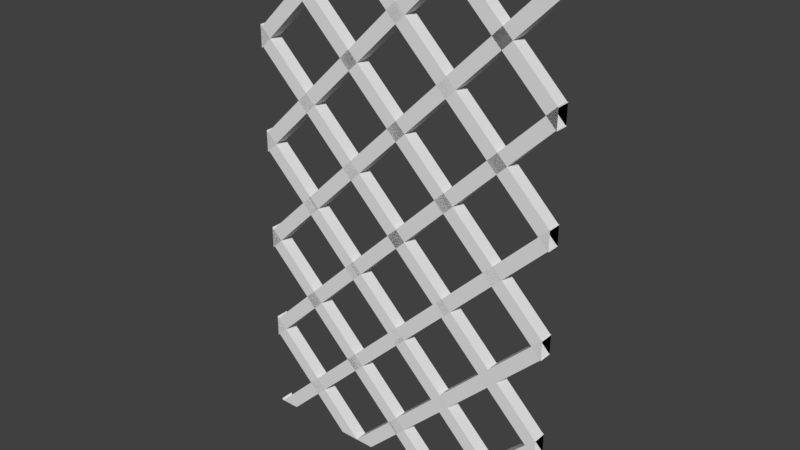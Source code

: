 # Source: Wine_Lattice_18x30.blend  (saved by Blender 2.78.0; exported with 4.5.12 LTS)
import bpy
from mathutils import Matrix  # noqa: F401  (used for matrix-valued properties, if any)

bpy.ops.wm.read_factory_settings(use_empty=True)
scene = bpy.context.scene
scene.name = 'Scene'

# ---- collections
col_collection_1 = bpy.data.collections.new('Collection 1'); scene.collection.children.link(col_collection_1)

# ---- world
world_world = bpy.data.worlds.new('World'); scene.world = world_world
world_world.color = (0.05088, 0.05088, 0.05088)
world_world.use_sun_shadow = False
world_world.sun_shadow_jitter_overblur = 0.0
world_world.cycles.sampling_method = 'MANUAL'

# ---- meshes
me_cube_000 = bpy.data.meshes.new('Cube.000')
me_cube_000.from_pydata([(0.2998, 0.01905, 0.7493), (0.2716, 0.01905, 0.7493), (0.1484, 0.01905, 0.7493), (0.1203, 0.01905, 0.7493), (0.3385, 0.01905, 0.7493), (0.3104, 0.01905, 0.7493), (0.1591, 0.01905, 0.7493), (0.1872, 0.01905, 0.7493), (0.03592, -1.155e-07, 0.7493), (0.00781, 0.01905, 0.7493), (0.03592, 0.01905, 0.7493), (0.00781, -1.173e-07, 0.7493), (0.3331, 0.00396, -1.529e-08), (0.3331, -1.155e-07, 1.529e-08), (0.305, -1.173e-07, -3.057e-08), (0.1818, -1.155e-07, 1.529e-08), (0.1818, 0.01202, -1.529e-08), (0.1537, 0.01351, -1.529e-08), (0.1537, -1.173e-07, -3.057e-08), (0.002375, 0.01905, -3.057e-08), (0.002375, -1.173e-07, -3.057e-08), (0.03048, -1.155e-07, 1.529e-08), (0.03048, 0.01234, 1.529e-08), (0.03048, 0.01905, 1.529e-08), (0.3052, -9.313e-10, -9.172e-08), (0.2771, -2.794e-09, -1.07e-07), (0.2771, 0.006715, 1.529e-08), (0.1539, -9.313e-10, -9.172e-08), (0.1258, -2.794e-09, -1.07e-07), (0.1258, 0.006715, 1.529e-08), (0.1258, 0.015, -1.529e-08), (0.0, 0.01905, -1.529e-08), (0.00256, 0.01905, -9.172e-08), (0.0, -9.313e-10, -1.529e-08), (0.00256, -9.313e-10, -9.172e-08), (0.4572, 0.01905, -1.529e-08), (0.4563, 0.01905, -3.057e-08), (0.4572, -1.164e-07, -1.529e-08), (0.4563, -1.173e-07, -3.057e-08), (0.3331, 0.01905, 1.529e-08), (0.305, 0.01905, -3.057e-08), (0.1537, 0.01905, -3.057e-08), (0.1818, 0.01905, 1.529e-08), (0.4565, -9.313e-10, -9.172e-08), (0.4565, 0.01905, -9.172e-08), (0.4284, -2.794e-09, -1.07e-07), (0.4284, 0.01905, -1.07e-07), (0.4284, 0.006715, 1.529e-08), (0.3052, 0.01905, -9.172e-08), (0.2771, 0.01905, -1.07e-07), (0.1539, 0.01905, -9.172e-08), (0.1258, 0.01905, -1.07e-07), (0.0, 0.01905, 0.7465), (0.0, -1.192e-07, 0.7188), (0.0, -1.211e-07, 0.7465), (0.0, 0.01905, 0.7188), (0.0, -9.686e-08, 0.5977), (0.0, -9.499e-08, 0.57), (0.0, -7.357e-08, 0.4489), (0.0, -7.078e-08, 0.4213), (0.0, -1.155e-07, 0.1188), (0.0, -1.173e-07, 0.1465), (0.0, -4.936e-08, 0.3001), (0.0, -4.657e-08, 0.2725), (0.0, -1.173e-07, 0.2952), (0.0, -1.155e-07, 0.2676), (0.0, -2.608e-08, 0.1513), (0.0, -2.235e-08, 0.1237), (-1.244e-07, -1.155e-07, 0.4164), (0.0, -1.173e-07, 0.4341), (0.0, -1.173e-07, 0.444), (0.0, -1.155e-07, 0.5652), (-1.244e-07, -1.183e-07, 0.5928), (0.0, -1.164e-07, 0.714), (0.0, 0.01905, 0.7416), (-1.244e-07, 0.01905, 0.7185), (0.0, 0.01905, 0.714), (0.0, -1.173e-07, 0.7416), (0.4511, -1.211e-07, 0.7493), (0.4511, 0.00283, 0.7493), (0.4511, 0.01905, 0.7493), (0.423, -1.239e-07, 0.7493), (0.423, 0.01905, 0.7493), (0.2716, -1.239e-07, 0.7493), (0.2998, -1.211e-07, 0.7493), (0.1484, -1.211e-07, 0.7493), (0.1203, -1.239e-07, 0.7493), (0.3385, -1.155e-07, 0.7493), (0.3104, -1.173e-07, 0.7493), (0.1872, -1.155e-07, 0.7493), (0.1591, -1.173e-07, 0.7493), (0.0, 0.01905, 0.5977), (0.0, 0.01905, 0.57), (0.0, 0.01905, 0.4489), (0.0, 0.01905, 0.4213), (0.0, 0.01905, 0.1188), (0.0, 0.01905, 0.1465), (0.0, 0.01905, 0.3001), (0.0, 0.01905, 0.2725), (0.0, 0.01905, 0.2676), (0.0, 0.01905, 0.2952), (0.0, 0.01905, 0.1513), (0.0, 0.01905, 0.1237), (-1.244e-07, 0.01905, 0.4164), (0.0, 0.01905, 0.444), (1.244e-07, 0.01905, 0.002518), (1.244e-07, -9.313e-10, 0.002518), (-1.244e-07, 0.01905, 0.5928), (0.0, 0.01905, 0.5652), (0.4572, -9.499e-08, 0.5668), (0.4572, -9.686e-08, 0.5945), (0.4572, 0.01905, 0.0008717), (0.4572, -1.173e-07, 0.0008717), (0.4572, -7.264e-08, 0.4457), (0.4572, -7.078e-08, 0.418), (0.4572, -1.155e-07, 0.122), (0.4572, -1.173e-07, 0.1497), (0.4572, -4.657e-08, 0.2693), (0.4572, -4.843e-08, 0.282), (0.4572, -4.843e-08, 0.2969), (0.4572, -1.155e-07, 0.2708), (0.4572, -1.173e-07, 0.2858), (0.4572, -1.173e-07, 0.2985), (0.4572, -2.421e-08, 0.1481), (0.4572, -2.235e-08, 0.1205), (0.4572, -1.173e-07, 0.4472), (0.4572, -1.173e-07, 0.4374), (0.4572, -1.155e-07, 0.4196), (0.4572, -1.155e-07, 0.5684), (0.4572, -1.183e-07, 0.596), (0.4572, -1.211e-07, 0.7433), (0.4572, 0.01905, 0.7433), (0.4572, -1.192e-07, 0.7156), (0.4572, 0.01905, 0.7156), (0.4572, 0.01905, 0.5945), (0.4572, 0.01905, 0.5668), (0.4572, 0.01905, 0.4457), (0.4572, 0.01905, 0.418), (0.4572, 0.01905, 0.122), (0.4572, 0.01905, 0.1497), (0.4572, 0.01905, 0.2969), (0.4572, 0.01905, 0.2693), (0.4572, 0.01905, 0.2985), (0.4572, 0.01905, 0.2708), (0.4572, 0.01905, 0.1481), (0.4572, 0.01905, 0.1205), (0.4572, 0.01905, 0.4472), (0.4572, 0.01905, 0.4196), (0.4572, 0.01905, 0.5684), (0.4572, 0.01905, 0.596), (0.4572, 0.01905, 0.7172), (0.4572, -1.173e-07, 0.7448), (0.4572, 0.01905, 0.7448), (0.4572, 0.01905, 0.7216), (0.4572, -1.173e-07, 0.7406), (0.4572, -1.155e-07, 0.7172)], [], [(81, 82, 133, 132), (107, 72, 90, 6), (64, 65, 155, 154, 151), (53, 55, 141, 117), (4, 5, 88, 87), (84, 0, 1, 83), (89, 7, 6, 90), (85, 2, 3, 86), (10, 9, 11, 8), (82, 81, 78, 79, 80), (23, 19, 146, 147), (77, 73, 8, 11), (60, 95, 148, 128), (54, 53, 117, 118, 119), (1, 0, 134, 135), (33, 106, 105, 31), (42, 41, 142, 143), (39, 40, 139, 138), (101, 66, 27, 50), (3, 2, 136, 137), (65, 99, 150, 155), (106, 33, 34), (21, 22, 23, 147, 127), (62, 63, 25, 24), (41, 17, 18, 122, 142), (52, 54, 119, 140), (2, 85, 113, 136), (58, 59, 45, 43), (73, 76, 10, 8), (82, 80, 131, 133), (84, 83, 109, 110), (13, 12, 39, 138, 115), (76, 75, 74, 9, 10), (102, 101, 50, 51), (85, 86, 114, 113), (83, 1, 135, 109), (98, 97, 48, 49), (92, 91, 144, 145), (32, 31, 105), (18, 15, 120, 121, 122), (103, 104, 5, 4), (74, 77, 11, 9), (36, 38, 112, 111), (38, 37, 112), (96, 61, 129, 149), (97, 62, 24, 48), (61, 60, 128, 129), (95, 96, 149, 148), (57, 92, 145, 124), (108, 107, 6, 7), (55, 52, 140, 141), (31, 32, 34, 33), (37, 38, 36, 35), (44, 43, 45, 47, 46), (12, 13, 14, 40, 39), (16, 15, 18, 17, 41, 42), (22, 21, 20, 19, 23), (78, 81, 132, 130), (93, 58, 43, 44), (14, 13, 115, 116), (100, 64, 151, 152), (94, 93, 44, 46), (91, 56, 123, 144), (67, 102, 51, 30, 29, 28), (40, 14, 116, 139), (99, 100, 152, 153, 150), (35, 111, 112, 37), (68, 103, 4, 87), (111, 35, 36), (59, 94, 46, 47, 45), (104, 70, 88, 5), (19, 20, 125, 146), (71, 108, 7, 89), (56, 57, 124, 123), (86, 3, 137, 114), (72, 71, 89, 90), (70, 69, 68, 87, 88), (105, 106, 34, 32), (66, 67, 28, 27), (15, 16, 42, 143, 120), (80, 79, 78, 130, 131), (20, 21, 127, 126, 125), (63, 98, 49, 26, 25), (0, 84, 110, 134)])
me_cube_000.materials.append(None)
me_cube_000.use_remesh_preserve_volume = False
me_cube_000.use_remesh_preserve_attributes = False
me_cube_000.use_mirror_vertex_groups = False
me_cube_000.update()

# ---- objects
ob_wine_lattice_18x30 = bpy.data.objects.new('Wine Lattice 18x30', me_cube_000)

# ---- transforms, parenting, visibility, modifiers, constraints
ob_wine_lattice_18x30.location = (0.0, 0.0, 0.0)
ob_wine_lattice_18x30.lineart.crease_threshold = 0.0

# ---- collection membership
col_collection_1.objects.link(ob_wine_lattice_18x30)

# ---- scene / render settings (as saved in the file)
scene.frame_start = 1; scene.frame_end = 250; scene.frame_set(57)
scene.render.engine = 'CYCLES'
scene.render.resolution_percentage = 50
scene.render.dither_intensity = 0.0
scene.cycles.use_denoising = False
scene.cycles.samples = 128
scene.cycles.sampling_pattern = 'TABULATED_SOBOL'
scene.cycles.light_sampling_threshold = 0.0
scene.cycles.use_adaptive_sampling = False
scene.cycles.use_light_tree = False
scene.cycles.caustics_reflective = False
scene.cycles.caustics_refractive = False
scene.cycles.blur_glossy = 0.0
scene.cycles.max_bounces = 6
scene.cycles.sample_clamp_direct = 1.0
scene.cycles.sample_clamp_indirect = 1.0
scene.view_settings.view_transform = 'Standard'
bpy.context.view_layer.update()

# ---- added for rendering (the .blend has no active camera and no usable light): camera, sun
cam_auto = bpy.data.cameras.new('AutoCamera')
cam_auto.lens = 50.0
cam_auto.sensor_width = 36.0
cam_auto.clip_end = 1000.0
ob_auto_camera = bpy.data.objects.new('AutoCamera', cam_auto)
scene.collection.objects.link(ob_auto_camera)
ob_auto_camera.location = (1.04093, -0.965268, 1.02451)
ob_auto_camera.rotation_euler = (1.09748, -7.21219e-08, 0.694738)
scene.camera = ob_auto_camera
light_auto_sun = bpy.data.lights.new('AutoSun', 'SUN')
light_auto_sun.energy = 3.0
light_auto_sun.angle = 0.0523599
ob_auto_sun = bpy.data.objects.new('AutoSun', light_auto_sun)
scene.collection.objects.link(ob_auto_sun)
ob_auto_sun.rotation_euler = (0.872665, 0.174533, 0.523599)
bpy.context.view_layer.update()
